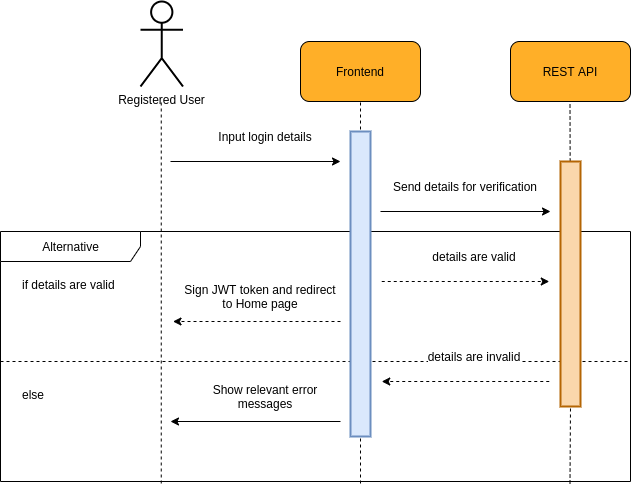

The diagram above was exported from draw.io. Its source (the exported page's mxGraphModel, read from the mxfile embedded in the PNG):
<mxGraphModel dx="1952" dy="981" grid="1" gridSize="10" guides="1" tooltips="1" connect="1" arrows="1" fold="1" page="1" pageScale="1" pageWidth="850" pageHeight="1100" math="0" shadow="0">
  <root>
    <mxCell id="0" />
    <mxCell id="1" parent="0" />
    <mxCell id="4iujhLgE1NfmNON63KTE-37" value="Alternative" style="shape=umlFrame;tabWidth=110;tabHeight=30;tabPosition=left;html=1;boundedLbl=1;labelInHeader=1;width=140;height=30;fillColor=none;fontSize=12;strokeWidth=1;" vertex="1" parent="1">
      <mxGeometry x="-70" y="330" width="630" height="250" as="geometry" />
    </mxCell>
    <mxCell id="4iujhLgE1NfmNON63KTE-38" value="if details are valid" style="text;fillColor=none;fontSize=12;" vertex="1" parent="4iujhLgE1NfmNON63KTE-37">
      <mxGeometry width="100" height="20" relative="1" as="geometry">
        <mxPoint x="20" y="40" as="offset" />
      </mxGeometry>
    </mxCell>
    <mxCell id="4iujhLgE1NfmNON63KTE-39" value="else" style="line;strokeWidth=1;dashed=1;labelPosition=center;verticalLabelPosition=bottom;align=left;verticalAlign=top;spacingLeft=20;spacingTop=15;fillColor=none;fontSize=12;" vertex="1" parent="4iujhLgE1NfmNON63KTE-37">
      <mxGeometry y="125" width="630" height="10" as="geometry" />
    </mxCell>
    <mxCell id="4iujhLgE1NfmNON63KTE-1" value="" style="group;fontSize=12;" vertex="1" connectable="0" parent="1">
      <mxGeometry x="230" y="140" width="120" height="60" as="geometry" />
    </mxCell>
    <mxCell id="4iujhLgE1NfmNON63KTE-2" value="" style="rounded=1;whiteSpace=wrap;html=1;fillColor=#FFAF28;fontSize=12;" vertex="1" parent="4iujhLgE1NfmNON63KTE-1">
      <mxGeometry width="120" height="60" as="geometry" />
    </mxCell>
    <mxCell id="4iujhLgE1NfmNON63KTE-3" value="&lt;font style=&quot;font-size: 12px;&quot;&gt;Frontend&lt;/font&gt;" style="text;html=1;strokeColor=none;fillColor=none;align=center;verticalAlign=middle;whiteSpace=wrap;rounded=0;fontSize=12;" vertex="1" parent="4iujhLgE1NfmNON63KTE-1">
      <mxGeometry x="30" y="15" width="60" height="30" as="geometry" />
    </mxCell>
    <mxCell id="4iujhLgE1NfmNON63KTE-4" value="" style="group;fontSize=12;" vertex="1" connectable="0" parent="1">
      <mxGeometry x="440" y="140" width="120" height="60" as="geometry" />
    </mxCell>
    <mxCell id="4iujhLgE1NfmNON63KTE-5" value="" style="rounded=1;whiteSpace=wrap;html=1;fillColor=#FFAF28;fontSize=12;" vertex="1" parent="4iujhLgE1NfmNON63KTE-4">
      <mxGeometry width="120" height="60" as="geometry" />
    </mxCell>
    <mxCell id="4iujhLgE1NfmNON63KTE-6" value="&lt;font style=&quot;font-size: 12px;&quot;&gt;REST API&lt;/font&gt;" style="text;html=1;strokeColor=none;fillColor=none;align=center;verticalAlign=middle;whiteSpace=wrap;rounded=0;fontSize=12;" vertex="1" parent="4iujhLgE1NfmNON63KTE-4">
      <mxGeometry x="30" y="15" width="60" height="30" as="geometry" />
    </mxCell>
    <mxCell id="4iujhLgE1NfmNON63KTE-8" value="" style="endArrow=none;dashed=1;html=1;rounded=0;entryX=0.5;entryY=1;entryDx=0;entryDy=0;jumpSize=6;strokeWidth=1;fontSize=12;" edge="1" parent="1" target="4iujhLgE1NfmNON63KTE-2">
      <mxGeometry width="50" height="50" relative="1" as="geometry">
        <mxPoint x="290" y="582" as="sourcePoint" />
        <mxPoint x="440" y="250" as="targetPoint" />
      </mxGeometry>
    </mxCell>
    <mxCell id="4iujhLgE1NfmNON63KTE-9" value="" style="endArrow=none;dashed=1;html=1;rounded=0;entryX=0.5;entryY=1;entryDx=0;entryDy=0;jumpSize=6;strokeWidth=1;startArrow=none;fontSize=12;" edge="1" parent="1" source="4iujhLgE1NfmNON63KTE-26">
      <mxGeometry width="50" height="50" relative="1" as="geometry">
        <mxPoint x="499.5" y="582" as="sourcePoint" />
        <mxPoint x="499.5" y="200" as="targetPoint" />
      </mxGeometry>
    </mxCell>
    <mxCell id="4iujhLgE1NfmNON63KTE-11" value="Registered User" style="shape=umlActor;verticalLabelPosition=bottom;verticalAlign=top;html=1;outlineConnect=0;rounded=1;strokeWidth=2;fontSize=12;" vertex="1" parent="1">
      <mxGeometry x="70" y="100" width="42.5" height="85" as="geometry" />
    </mxCell>
    <mxCell id="4iujhLgE1NfmNON63KTE-12" value="" style="endArrow=none;dashed=1;html=1;rounded=0;entryX=0.5;entryY=1;entryDx=0;entryDy=0;jumpSize=6;strokeWidth=1;fontSize=12;" edge="1" parent="1">
      <mxGeometry width="50" height="50" relative="1" as="geometry">
        <mxPoint x="90.75" y="582" as="sourcePoint" />
        <mxPoint x="90.75" y="200" as="targetPoint" />
      </mxGeometry>
    </mxCell>
    <mxCell id="4iujhLgE1NfmNON63KTE-13" value="" style="endArrow=classic;html=1;rounded=0;strokeWidth=1;jumpSize=6;fontSize=12;" edge="1" parent="1">
      <mxGeometry width="50" height="50" relative="1" as="geometry">
        <mxPoint x="100" y="260" as="sourcePoint" />
        <mxPoint x="270" y="260" as="targetPoint" />
      </mxGeometry>
    </mxCell>
    <mxCell id="4iujhLgE1NfmNON63KTE-14" value="&lt;span style=&quot;background-color: rgb(255, 255, 255); font-size: 12px;&quot;&gt;Input login details&lt;/span&gt;" style="text;html=1;strokeColor=none;fillColor=none;align=center;verticalAlign=middle;whiteSpace=wrap;rounded=0;fontSize=12;" vertex="1" parent="1">
      <mxGeometry x="120" y="220" width="150" height="30" as="geometry" />
    </mxCell>
    <mxCell id="4iujhLgE1NfmNON63KTE-15" value="" style="endArrow=classic;html=1;rounded=0;strokeWidth=1;jumpSize=6;fontSize=12;" edge="1" parent="1">
      <mxGeometry width="50" height="50" relative="1" as="geometry">
        <mxPoint x="310" y="310" as="sourcePoint" />
        <mxPoint x="480" y="310" as="targetPoint" />
      </mxGeometry>
    </mxCell>
    <mxCell id="4iujhLgE1NfmNON63KTE-16" value="&lt;span style=&quot;background-color: rgb(255, 255, 255); font-size: 12px;&quot;&gt;Send details for verification&lt;/span&gt;" style="text;html=1;strokeColor=none;fillColor=none;align=center;verticalAlign=middle;whiteSpace=wrap;rounded=0;fontSize=12;" vertex="1" parent="1">
      <mxGeometry x="320" y="270" width="150" height="30" as="geometry" />
    </mxCell>
    <mxCell id="4iujhLgE1NfmNON63KTE-17" value="" style="endArrow=classic;html=1;rounded=0;strokeWidth=1;jumpSize=6;dashed=1;fontSize=12;" edge="1" parent="1">
      <mxGeometry width="50" height="50" relative="1" as="geometry">
        <mxPoint x="311.25" y="380" as="sourcePoint" />
        <mxPoint x="478.75" y="380" as="targetPoint" />
      </mxGeometry>
    </mxCell>
    <mxCell id="4iujhLgE1NfmNON63KTE-18" value="&lt;span style=&quot;background-color: rgb(255, 255, 255); font-size: 12px;&quot;&gt;details are valid&lt;/span&gt;" style="text;html=1;strokeColor=none;fillColor=none;align=center;verticalAlign=middle;whiteSpace=wrap;rounded=0;fontSize=12;" vertex="1" parent="1">
      <mxGeometry x="328.75" y="340" width="150" height="30" as="geometry" />
    </mxCell>
    <mxCell id="4iujhLgE1NfmNON63KTE-21" value="&lt;span style=&quot;background-color: rgb(255, 255, 255); font-size: 12px;&quot;&gt;details are invalid&lt;/span&gt;" style="text;html=1;strokeColor=none;fillColor=none;align=center;verticalAlign=middle;whiteSpace=wrap;rounded=0;fontSize=12;" vertex="1" parent="1">
      <mxGeometry x="328.75" y="440" width="150" height="30" as="geometry" />
    </mxCell>
    <mxCell id="4iujhLgE1NfmNON63KTE-22" value="" style="endArrow=classic;html=1;rounded=0;strokeWidth=1;jumpSize=6;dashed=1;fontSize=12;" edge="1" parent="1">
      <mxGeometry width="50" height="50" relative="1" as="geometry">
        <mxPoint x="478.75" y="480" as="sourcePoint" />
        <mxPoint x="311.25" y="480" as="targetPoint" />
      </mxGeometry>
    </mxCell>
    <mxCell id="4iujhLgE1NfmNON63KTE-23" value="" style="endArrow=classic;html=1;rounded=0;strokeWidth=1;jumpSize=6;fontSize=12;" edge="1" parent="1">
      <mxGeometry width="50" height="50" relative="1" as="geometry">
        <mxPoint x="270" y="520" as="sourcePoint" />
        <mxPoint x="100" y="520" as="targetPoint" />
      </mxGeometry>
    </mxCell>
    <mxCell id="4iujhLgE1NfmNON63KTE-24" value="&lt;span style=&quot;background-color: rgb(255, 255, 255); font-size: 12px;&quot;&gt;Show relevant error messages&lt;/span&gt;" style="text;html=1;strokeColor=none;fillColor=none;align=center;verticalAlign=middle;whiteSpace=wrap;rounded=0;fontSize=12;" vertex="1" parent="1">
      <mxGeometry x="120" y="480" width="150" height="30" as="geometry" />
    </mxCell>
    <mxCell id="4iujhLgE1NfmNON63KTE-25" value="" style="rounded=0;whiteSpace=wrap;html=1;fontSize=12;strokeWidth=2;fillColor=#dae8fc;strokeColor=#6c8ebf;" vertex="1" parent="1">
      <mxGeometry x="280" y="230" width="20" height="305" as="geometry" />
    </mxCell>
    <mxCell id="4iujhLgE1NfmNON63KTE-26" value="" style="rounded=0;whiteSpace=wrap;html=1;fontSize=12;strokeWidth=2;fillColor=#fad7ac;strokeColor=#b46504;" vertex="1" parent="1">
      <mxGeometry x="490" y="260" width="20" height="245" as="geometry" />
    </mxCell>
    <mxCell id="4iujhLgE1NfmNON63KTE-27" value="" style="endArrow=none;dashed=1;html=1;rounded=0;entryX=0.5;entryY=1;entryDx=0;entryDy=0;jumpSize=6;strokeWidth=1;fontSize=12;" edge="1" parent="1" target="4iujhLgE1NfmNON63KTE-26">
      <mxGeometry width="50" height="50" relative="1" as="geometry">
        <mxPoint x="499.5" y="582" as="sourcePoint" />
        <mxPoint x="499.5" y="200" as="targetPoint" />
      </mxGeometry>
    </mxCell>
    <mxCell id="4iujhLgE1NfmNON63KTE-30" value="" style="endArrow=classic;html=1;rounded=0;strokeWidth=1;jumpSize=6;dashed=1;fontSize=12;" edge="1" parent="1">
      <mxGeometry width="50" height="50" relative="1" as="geometry">
        <mxPoint x="270" y="420" as="sourcePoint" />
        <mxPoint x="102.5" y="420" as="targetPoint" />
      </mxGeometry>
    </mxCell>
    <mxCell id="4iujhLgE1NfmNON63KTE-31" value="&lt;span style=&quot;background-color: rgb(255, 255, 255); font-size: 12px;&quot;&gt;Sign JWT token and redirect to Home page&lt;/span&gt;" style="text;html=1;strokeColor=none;fillColor=none;align=center;verticalAlign=middle;whiteSpace=wrap;rounded=0;fontSize=12;" vertex="1" parent="1">
      <mxGeometry x="110" y="380" width="160" height="30" as="geometry" />
    </mxCell>
  </root>
</mxGraphModel>